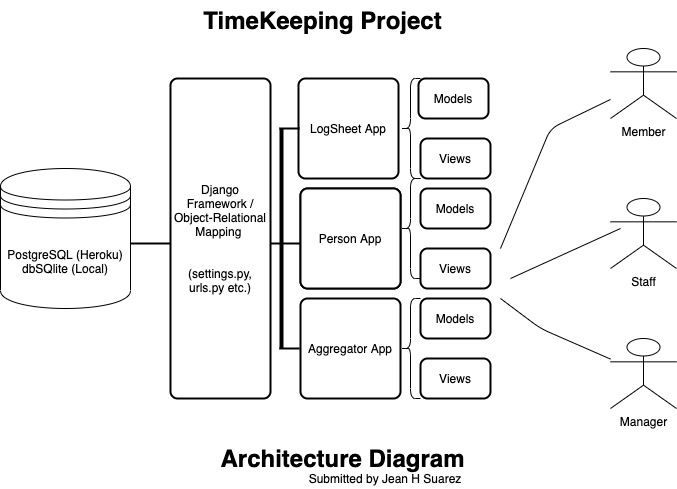

The diagram above was exported from draw.io. Its source (the exported page's mxGraphModel, read from the mxfile embedded in the PNG):
<mxGraphModel dx="946" dy="565" grid="1" gridSize="10" guides="1" tooltips="1" connect="1" arrows="1" fold="1" page="1" pageScale="1" pageWidth="850" pageHeight="1100" math="0" shadow="0">
  <root>
    <mxCell id="0" />
    <mxCell id="1" parent="0" />
    <mxCell id="PN2Jg76APSS1w4rm3TtW-25" value="Architecture Diagram" style="text;strokeColor=none;fillColor=none;html=1;fontSize=24;fontStyle=1;verticalAlign=middle;align=center;" vertex="1" parent="1">
      <mxGeometry x="300" y="470" width="244" height="40" as="geometry" />
    </mxCell>
    <mxCell id="PN2Jg76APSS1w4rm3TtW-26" value="Submitted by Jean H Suarez" style="text;html=1;strokeColor=none;fillColor=none;align=center;verticalAlign=middle;whiteSpace=wrap;rounded=0;" vertex="1" parent="1">
      <mxGeometry x="360" y="500" width="210" height="20" as="geometry" />
    </mxCell>
    <mxCell id="PN2Jg76APSS1w4rm3TtW-27" value="TimeKeeping Project" style="text;strokeColor=none;fillColor=none;html=1;fontSize=24;fontStyle=1;verticalAlign=middle;align=center;" vertex="1" parent="1">
      <mxGeometry x="280" y="32" width="244" height="40" as="geometry" />
    </mxCell>
    <mxCell id="PN2Jg76APSS1w4rm3TtW-4" value="LogSheet App" style="rounded=1;whiteSpace=wrap;html=1;absoluteArcSize=1;arcSize=14;strokeWidth=2;" vertex="1" parent="1">
      <mxGeometry x="378" y="110" width="100" height="100" as="geometry" />
    </mxCell>
    <mxCell id="PN2Jg76APSS1w4rm3TtW-8" value="Models" style="rounded=1;whiteSpace=wrap;html=1;absoluteArcSize=1;arcSize=14;strokeWidth=2;" vertex="1" parent="1">
      <mxGeometry x="498" y="110" width="70" height="40" as="geometry" />
    </mxCell>
    <mxCell id="PN2Jg76APSS1w4rm3TtW-1" value="PostgreSQL (Heroku)&lt;br&gt;dbSQlite (Local)" style="shape=datastore;whiteSpace=wrap;html=1;" vertex="1" parent="1">
      <mxGeometry x="80" y="200" width="130" height="140" as="geometry" />
    </mxCell>
    <mxCell id="PN2Jg76APSS1w4rm3TtW-3" value="Django Framework / Object-Relational&lt;br&gt;Mapping&amp;nbsp;&lt;br&gt;&lt;br&gt;&lt;br&gt;(settings.py, urls.py etc.)" style="rounded=1;whiteSpace=wrap;html=1;absoluteArcSize=1;arcSize=14;strokeWidth=2;" vertex="1" parent="1">
      <mxGeometry x="250" y="110" width="100" height="320" as="geometry" />
    </mxCell>
    <mxCell id="PN2Jg76APSS1w4rm3TtW-28" value="" style="group" vertex="1" connectable="0" parent="1">
      <mxGeometry x="210" y="155" width="360" height="275" as="geometry" />
    </mxCell>
    <mxCell id="PN2Jg76APSS1w4rm3TtW-5" value="" style="rounded=1;whiteSpace=wrap;html=1;absoluteArcSize=1;arcSize=14;strokeWidth=2;" vertex="1" parent="PN2Jg76APSS1w4rm3TtW-28">
      <mxGeometry x="170" y="65" width="100" height="100" as="geometry" />
    </mxCell>
    <mxCell id="PN2Jg76APSS1w4rm3TtW-6" value="Person App" style="rounded=1;whiteSpace=wrap;html=1;absoluteArcSize=1;arcSize=14;strokeWidth=2;" vertex="1" parent="PN2Jg76APSS1w4rm3TtW-28">
      <mxGeometry x="170" y="65" width="100" height="100" as="geometry" />
    </mxCell>
    <mxCell id="PN2Jg76APSS1w4rm3TtW-7" value="Aggregator App" style="rounded=1;whiteSpace=wrap;html=1;absoluteArcSize=1;arcSize=14;strokeWidth=2;" vertex="1" parent="PN2Jg76APSS1w4rm3TtW-28">
      <mxGeometry x="170" y="175" width="100" height="100" as="geometry" />
    </mxCell>
    <mxCell id="PN2Jg76APSS1w4rm3TtW-9" value="Views" style="rounded=1;whiteSpace=wrap;html=1;absoluteArcSize=1;arcSize=14;strokeWidth=2;" vertex="1" parent="PN2Jg76APSS1w4rm3TtW-28">
      <mxGeometry x="290" y="15" width="70" height="40" as="geometry" />
    </mxCell>
    <mxCell id="PN2Jg76APSS1w4rm3TtW-10" value="Models" style="rounded=1;whiteSpace=wrap;html=1;absoluteArcSize=1;arcSize=14;strokeWidth=2;" vertex="1" parent="PN2Jg76APSS1w4rm3TtW-28">
      <mxGeometry x="290" y="65" width="70" height="40" as="geometry" />
    </mxCell>
    <mxCell id="PN2Jg76APSS1w4rm3TtW-11" value="Views" style="rounded=1;whiteSpace=wrap;html=1;absoluteArcSize=1;arcSize=14;strokeWidth=2;" vertex="1" parent="PN2Jg76APSS1w4rm3TtW-28">
      <mxGeometry x="290" y="125" width="70" height="40" as="geometry" />
    </mxCell>
    <mxCell id="PN2Jg76APSS1w4rm3TtW-12" value="Models" style="rounded=1;whiteSpace=wrap;html=1;absoluteArcSize=1;arcSize=14;strokeWidth=2;" vertex="1" parent="PN2Jg76APSS1w4rm3TtW-28">
      <mxGeometry x="290" y="175" width="70" height="40" as="geometry" />
    </mxCell>
    <mxCell id="PN2Jg76APSS1w4rm3TtW-13" value="Views" style="rounded=1;whiteSpace=wrap;html=1;absoluteArcSize=1;arcSize=14;strokeWidth=2;" vertex="1" parent="PN2Jg76APSS1w4rm3TtW-28">
      <mxGeometry x="290" y="235" width="70" height="40" as="geometry" />
    </mxCell>
    <mxCell id="PN2Jg76APSS1w4rm3TtW-16" value="" style="shape=curlyBracket;whiteSpace=wrap;html=1;rounded=1;" vertex="1" parent="PN2Jg76APSS1w4rm3TtW-28">
      <mxGeometry x="270" y="55" width="20" height="100" as="geometry" />
    </mxCell>
    <mxCell id="PN2Jg76APSS1w4rm3TtW-17" value="" style="shape=curlyBracket;whiteSpace=wrap;html=1;rounded=1;" vertex="1" parent="PN2Jg76APSS1w4rm3TtW-28">
      <mxGeometry x="270" y="175" width="20" height="100" as="geometry" />
    </mxCell>
    <mxCell id="PN2Jg76APSS1w4rm3TtW-18" value="" style="line;strokeWidth=2;html=1;" vertex="1" parent="PN2Jg76APSS1w4rm3TtW-28">
      <mxGeometry x="140" y="115" width="10" height="10" as="geometry" />
    </mxCell>
    <mxCell id="PN2Jg76APSS1w4rm3TtW-19" value="" style="line;strokeWidth=4;direction=south;html=1;perimeter=backbonePerimeter;points=[];outlineConnect=0;" vertex="1" parent="PN2Jg76APSS1w4rm3TtW-28">
      <mxGeometry x="146" y="5" width="10" height="220" as="geometry" />
    </mxCell>
    <mxCell id="PN2Jg76APSS1w4rm3TtW-20" value="" style="line;strokeWidth=2;html=1;" vertex="1" parent="PN2Jg76APSS1w4rm3TtW-28">
      <mxGeometry x="150" y="115" width="20" height="10" as="geometry" />
    </mxCell>
    <mxCell id="PN2Jg76APSS1w4rm3TtW-21" value="" style="line;strokeWidth=2;html=1;" vertex="1" parent="PN2Jg76APSS1w4rm3TtW-28">
      <mxGeometry x="149" y="220" width="20" height="10" as="geometry" />
    </mxCell>
    <mxCell id="PN2Jg76APSS1w4rm3TtW-22" value="" style="line;strokeWidth=2;html=1;" vertex="1" parent="PN2Jg76APSS1w4rm3TtW-28">
      <mxGeometry x="149" width="20" height="10" as="geometry" />
    </mxCell>
    <mxCell id="PN2Jg76APSS1w4rm3TtW-24" value="" style="line;strokeWidth=2;html=1;" vertex="1" parent="PN2Jg76APSS1w4rm3TtW-28">
      <mxGeometry y="115" width="40" height="10" as="geometry" />
    </mxCell>
    <mxCell id="PN2Jg76APSS1w4rm3TtW-15" value="" style="shape=curlyBracket;whiteSpace=wrap;html=1;rounded=1;" vertex="1" parent="1">
      <mxGeometry x="480" y="110" width="20" height="100" as="geometry" />
    </mxCell>
    <mxCell id="PN2Jg76APSS1w4rm3TtW-31" value="Member" style="shape=umlActor;verticalLabelPosition=bottom;labelBackgroundColor=#ffffff;verticalAlign=top;html=1;outlineConnect=0;" vertex="1" parent="1">
      <mxGeometry x="690" y="80" width="66" height="70" as="geometry" />
    </mxCell>
    <mxCell id="PN2Jg76APSS1w4rm3TtW-35" value="Staff" style="shape=umlActor;verticalLabelPosition=bottom;labelBackgroundColor=#ffffff;verticalAlign=top;html=1;outlineConnect=0;" vertex="1" parent="1">
      <mxGeometry x="690" y="230" width="66" height="70" as="geometry" />
    </mxCell>
    <mxCell id="PN2Jg76APSS1w4rm3TtW-36" value="Manager" style="shape=umlActor;verticalLabelPosition=bottom;labelBackgroundColor=#ffffff;verticalAlign=top;html=1;outlineConnect=0;" vertex="1" parent="1">
      <mxGeometry x="690" y="370" width="66" height="70" as="geometry" />
    </mxCell>
    <mxCell id="PN2Jg76APSS1w4rm3TtW-39" value="" style="endArrow=none;html=1;" edge="1" parent="1" target="PN2Jg76APSS1w4rm3TtW-31">
      <mxGeometry width="50" height="50" relative="1" as="geometry">
        <mxPoint x="580" y="280" as="sourcePoint" />
        <mxPoint x="430" y="290" as="targetPoint" />
        <Array as="points">
          <mxPoint x="630" y="160" />
        </Array>
      </mxGeometry>
    </mxCell>
    <mxCell id="PN2Jg76APSS1w4rm3TtW-40" value="" style="endArrow=none;html=1;" edge="1" parent="1" target="PN2Jg76APSS1w4rm3TtW-36">
      <mxGeometry width="50" height="50" relative="1" as="geometry">
        <mxPoint x="580" y="330" as="sourcePoint" />
        <mxPoint x="700" y="140.9677419354839" as="targetPoint" />
        <Array as="points">
          <mxPoint x="620" y="360" />
        </Array>
      </mxGeometry>
    </mxCell>
    <mxCell id="PN2Jg76APSS1w4rm3TtW-41" value="" style="endArrow=none;html=1;" edge="1" parent="1">
      <mxGeometry width="50" height="50" relative="1" as="geometry">
        <mxPoint x="590" y="310" as="sourcePoint" />
        <mxPoint x="700" y="260" as="targetPoint" />
      </mxGeometry>
    </mxCell>
  </root>
</mxGraphModel>